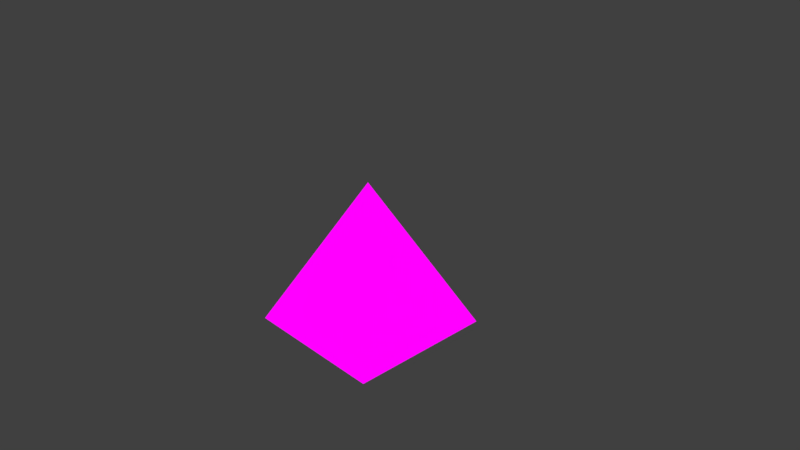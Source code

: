# Source: Frustum_Pyramid.blend  (saved by Blender 2.79.0; exported with 4.5.12 LTS)
import bpy
from mathutils import Matrix  # noqa: F401  (used for matrix-valued properties, if any)

bpy.ops.wm.read_factory_settings(use_empty=True)
scene = bpy.context.scene
scene.name = 'Scene'

# ---- collections
col_collection_1 = bpy.data.collections.new('Collection 1'); scene.collection.children.link(col_collection_1)

# ---- images (referenced by path relative to the original .blend; pixels are not part of the script)
import os
ASSET_DIR = os.environ.get("B2B_ASSET_DIR", "")  # directory of the original .blend (textures are referenced by path, not embedded)
HERE = os.path.dirname(os.path.abspath(__file__))  # packed textures are extracted next to this script under _unpacked/

def load_image(name, relpath, width, height, colorspace="sRGB"):
    """Load a texture the original file referenced (path relative to the .blend, or extracted next to this script)."""
    p = next((c for c in (os.path.join(HERE, relpath), os.path.join(ASSET_DIR, relpath)) if relpath and os.path.exists(c)), "")
    if p:
        img = bpy.data.images.load(p, check_existing=True)
        img.name = name
    else:  # same state as the original file: an image datablock whose file is absent (Cycles renders it pink)
        img = bpy.data.images.new(name, width, height)
        img.source = "FILE"
        img.filepath = "//" + (relpath or name)
    img.colorspace_settings.name = colorspace
    return img
img_fx_frustumviewbeam = load_image('FX_FrustumViewBeam', 'FX_FrustumViewBeam.png', 1024, 1024, 'sRGB')

# ---- materials (node trees are filled in below, after node groups)
mat_material_001 = bpy.data.materials.new('Material.001')
mat_material_001.alpha_threshold = 0.0
mat_material_001.roughness = 0.5

# ---- material node trees
mat_material_001.use_nodes = True; mat_material_001.node_tree.nodes.clear()
_N = mat_material_001.node_tree.nodes; _L = mat_material_001.node_tree.links
n0 = _N.new('ShaderNodeOutputMaterial'); n0.name = 'Material Output'; n0.location = (300, 300)
n1 = _N.new('ShaderNodeBsdfTransparent'); n1.name = 'Transparent BSDF'; n1.location = (-93, 211)
n2 = _N.new('ShaderNodeTexImage'); n2.name = 'Image Texture'; n2.location = (-311, 303)
n2.width = 140
n2.image = img_fx_frustumviewbeam
n3 = _N.new('ShaderNodeMixShader'); n3.name = 'Mix Shader'; n3.location = (93, 300)
n4 = _N.new('ShaderNodeEmission'); n4.name = 'Emission'; n4.location = (-94, 387)
n4.width = 123
_L.new(n3.outputs[0], n0.inputs[0])
_L.new(n2.outputs[1], n3.inputs[0])
_L.new(n1.outputs[0], n3.inputs[1])
_L.new(n2.outputs[0], n4.inputs[0])
_L.new(n4.outputs[0], n3.inputs[2])
n0.is_active_output = True

# ---- world
world_world = bpy.data.worlds.new('World'); scene.world = world_world
world_world.color = (0.05088, 0.05088, 0.05088)
world_world.use_sun_shadow = False
world_world.sun_shadow_jitter_overblur = 0.0
world_world.cycles.sampling_method = 'MANUAL'

# ---- cameras
cam_camera = bpy.data.cameras.new('Camera')
cam_camera.clip_end = 100.0
cam_camera.lens = 35.0
cam_camera.sensor_width = 32.0
cam_camera.sensor_height = 18.0
cam_camera.ortho_scale = 7.314
cam_camera.dof.focus_distance = 0.0

# ---- lights
light_lamp = bpy.data.lights.new('Lamp', 'POINT')
light_lamp.transmission_factor = 0.0
light_lamp.cutoff_distance = 30.0
light_lamp.energy = 100.0
light_lamp.shadow_buffer_clip_start = 1.001
light_lamp.shadow_soft_size = 0.1
light_lamp.shadow_maximum_resolution = 0.006
light_lamp.use_absolute_resolution = True

# ---- meshes
me_cube = bpy.data.meshes.new('Cube')
me_cube.from_pydata([(1.0, 1.0, -1.0), (1.0, -1.0, -1.0), (-1.0, -1.0, -1.0), (-1.0, 1.0, -1.0), (0.0009999, 0.0009998, 1.0), (0.0009999, -0.001, 1.0), (-0.001, -0.001, 1.0), (-0.001, 0.0009998, 1.0)], [], [(0, 1, 2, 3), (4, 7, 6, 5), (0, 4, 5, 1), (1, 5, 6, 2), (2, 6, 7, 3), (4, 0, 3, 7)])
_uv = me_cube.uv_layers.new(name='UVMap')
_uv.uv.foreach_set('vector', [0.01031, 0.9978, 0.004451, 0.9978, 0.004451, 0.9919, 0.01031, 0.9919, 0.0, 0.0, 0.0, 0.0, 0.0, 0.0, 0.0, 0.0, 0.005419, 0.9877, 0.01231, 0.005419, 0.9946, 0.01231, 0.9877, 0.9946, 0.9848, 0.9945, 0.9945, 0.01522, 0.01522, 0.00546, 0.00546, 0.9848, 0.9883, 0.9878, 0.9878, 0.01166, 0.01166, 0.01223, 0.01223, 0.9883, 0.01769, 0.0133, 0.0133, 0.9823, 0.9823, 0.9867, 0.9867, 0.01769])
me_cube.materials.append(mat_material_001)
me_cube.use_remesh_preserve_volume = False
me_cube.use_remesh_preserve_attributes = False
me_cube.use_mirror_vertex_groups = False
me_cube.update()

# ---- objects
ob_cube = bpy.data.objects.new('Cube', me_cube)
ob_lamp = bpy.data.objects.new('Lamp', light_lamp)
ob_camera = bpy.data.objects.new('Camera', cam_camera)

# ---- transforms, parenting, visibility, modifiers, constraints
ob_cube.location = (0.0, 0.0, 0.0)
ob_cube.lock_rotations_4d = False
ob_cube.empty_display_type = 'ARROWS'
ob_cube.lineart.crease_threshold = 0.0
ob_lamp.location = (4.076, 1.005, 5.904)
ob_lamp.rotation_euler = (0.6503, 0.05522, 1.866)
ob_lamp.lock_rotations_4d = False
ob_lamp.empty_display_type = 'ARROWS'
ob_lamp.color = (0.0, 0.0, 0.0, 0.0)
ob_lamp.lineart.crease_threshold = 0.0
ob_camera.location = (7.481, -6.508, 5.344)
ob_camera.rotation_euler = (1.109, 0.0, 0.8149)
ob_camera.lock_rotations_4d = False
ob_camera.empty_display_type = 'ARROWS'
ob_camera.color = (0.0, 0.0, 0.0, 0.0)
ob_camera.display_type = 'WIRE'
ob_camera.lineart.crease_threshold = 0.0

# ---- collection membership
col_collection_1.objects.link(ob_cube)
col_collection_1.objects.link(ob_lamp)
col_collection_1.objects.link(ob_camera)

# ---- scene / render settings (as saved in the file)
scene.camera = ob_camera
scene.frame_start = 1; scene.frame_end = 250; scene.frame_set(1)
scene.render.engine = 'CYCLES'
scene.render.resolution_percentage = 50
scene.render.dither_intensity = 0.0
scene.cycles.use_denoising = False
scene.cycles.samples = 128
scene.cycles.sampling_pattern = 'TABULATED_SOBOL'
scene.cycles.use_adaptive_sampling = False
scene.cycles.use_light_tree = False
scene.cycles.blur_glossy = 0.0
scene.cycles.sample_clamp_indirect = 0.0
scene.view_settings.view_transform = 'Standard'
bpy.context.view_layer.update()
